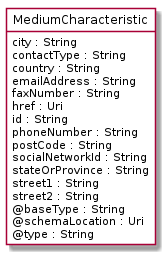

The diagram above was rendered by PlantUML. Its source (embedded in the PNG):
@startuml
hide circle
hide methods
hide stereotype
show <<Enumeration>> stereotype
skinparam class {
   BackgroundColor<<Enumeration>> #E6F5F7
   BackgroundColor<<Ref>> #FFFFE0
   BackgroundColor<<Pivot>> #FFFFFFF
   BackgroundColor<<SimpleType>> #E2F0DA
   BackgroundColor #FCF2E3
}

class MediumCharacteristic <<Pivot>> {
    city : String
    contactType : String
    country : String
    emailAddress : String
    faxNumber : String
    href : Uri
    id : String
    phoneNumber : String
    postCode : String
    socialNetworkId : String
    stateOrProvince : String
    street1 : String
    street2 : String
    @baseType : String
    @schemaLocation : Uri
    @type : String
}


@enduml